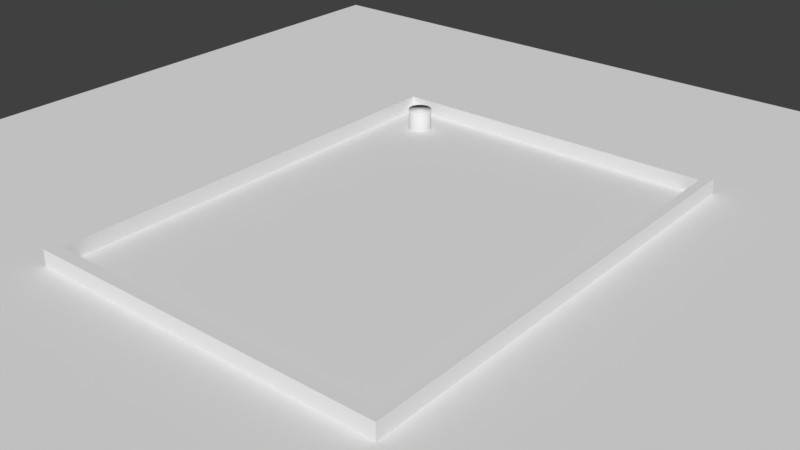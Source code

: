 # Source: baseCourseBlender.blend  (saved by Blender 2.78.0; exported with 4.5.12 LTS)
import bpy
from mathutils import Matrix  # noqa: F401  (used for matrix-valued properties, if any)

bpy.ops.wm.read_factory_settings(use_empty=True)
scene = bpy.context.scene
scene.name = 'Scene'

# ---- collections
col_collection_1 = bpy.data.collections.new('Collection 1'); scene.collection.children.link(col_collection_1)

# ---- world
world_world = bpy.data.worlds.new('World'); scene.world = world_world
world_world.color = (0.05088, 0.05088, 0.05088)
world_world.use_sun_shadow = False
world_world.sun_shadow_jitter_overblur = 0.0
world_world.cycles.sampling_method = 'MANUAL'

# ---- meshes
me_plane = bpy.data.meshes.new('Plane')
me_plane.from_pydata([(-1.0, -1.0, 0.0), (1.0, -1.0, 0.0), (-1.0, 1.0, 0.0), (1.0, 1.0, 0.0)], [], [(0, 1, 3, 2)])
me_plane.use_remesh_preserve_volume = False
me_plane.use_remesh_preserve_attributes = False
me_plane.use_mirror_vertex_groups = False
me_plane.update()
me_cylinder = bpy.data.meshes.new('Cylinder')
me_cylinder.from_pydata([(0.0, 1.0, -1.0), (0.0, 1.0, 1.0), (0.1951, 0.9808, -1.0), (0.1951, 0.9808, 1.0), (0.3827, 0.9239, -1.0), (0.3827, 0.9239, 1.0), (0.5556, 0.8315, -1.0), (0.5556, 0.8315, 1.0), (0.7071, 0.7071, -1.0), (0.7071, 0.7071, 1.0), (0.8315, 0.5556, -1.0), (0.8315, 0.5556, 1.0), (0.9239, 0.3827, -1.0), (0.9239, 0.3827, 1.0), (0.9808, 0.1951, -1.0), (0.9808, 0.1951, 1.0), (1.0, 7.55e-08, -1.0), (1.0, 7.55e-08, 1.0), (0.9808, -0.1951, -1.0), (0.9808, -0.1951, 1.0), (0.9239, -0.3827, -1.0), (0.9239, -0.3827, 1.0), (0.8315, -0.5556, -1.0), (0.8315, -0.5556, 1.0), (0.7071, -0.7071, -1.0), (0.7071, -0.7071, 1.0), (0.5556, -0.8315, -1.0), (0.5556, -0.8315, 1.0), (0.3827, -0.9239, -1.0), (0.3827, -0.9239, 1.0), (0.1951, -0.9808, -1.0), (0.1951, -0.9808, 1.0), (-3.258e-07, -1.0, -1.0), (-3.258e-07, -1.0, 1.0), (-0.1951, -0.9808, -1.0), (-0.1951, -0.9808, 1.0), (-0.3827, -0.9239, -1.0), (-0.3827, -0.9239, 1.0), (-0.5556, -0.8315, -1.0), (-0.5556, -0.8315, 1.0), (-0.7071, -0.7071, -1.0), (-0.7071, -0.7071, 1.0), (-0.8315, -0.5556, -1.0), (-0.8315, -0.5556, 1.0), (-0.9239, -0.3827, -1.0), (-0.9239, -0.3827, 1.0), (-0.9808, -0.1951, -1.0), (-0.9808, -0.1951, 1.0), (-1.0, 9.656e-07, -1.0), (-1.0, 9.656e-07, 1.0), (-0.9808, 0.1951, -1.0), (-0.9808, 0.1951, 1.0), (-0.9239, 0.3827, -1.0), (-0.9239, 0.3827, 1.0), (-0.8315, 0.5556, -1.0), (-0.8315, 0.5556, 1.0), (-0.7071, 0.7071, -1.0), (-0.7071, 0.7071, 1.0), (-0.5556, 0.8315, -1.0), (-0.5556, 0.8315, 1.0), (-0.3827, 0.9239, -1.0), (-0.3827, 0.9239, 1.0), (-0.1951, 0.9808, -1.0), (-0.1951, 0.9808, 1.0)], [], [(0, 1, 3, 2), (2, 3, 5, 4), (4, 5, 7, 6), (6, 7, 9, 8), (8, 9, 11, 10), (10, 11, 13, 12), (12, 13, 15, 14), (14, 15, 17, 16), (16, 17, 19, 18), (18, 19, 21, 20), (20, 21, 23, 22), (22, 23, 25, 24), (24, 25, 27, 26), (26, 27, 29, 28), (28, 29, 31, 30), (30, 31, 33, 32), (32, 33, 35, 34), (34, 35, 37, 36), (36, 37, 39, 38), (38, 39, 41, 40), (40, 41, 43, 42), (42, 43, 45, 44), (44, 45, 47, 46), (46, 47, 49, 48), (48, 49, 51, 50), (50, 51, 53, 52), (52, 53, 55, 54), (54, 55, 57, 56), (56, 57, 59, 58), (58, 59, 61, 60), (3, 1, 63, 61, 59, 57, 55, 53, 51, 49, 47, 45, 43, 41, 39, 37, 35, 33, 31, 29, 27, 25, 23, 21, 19, 17, 15, 13, 11, 9, 7, 5), (60, 61, 63, 62), (62, 63, 1, 0), (0, 2, 4, 6, 8, 10, 12, 14, 16, 18, 20, 22, 24, 26, 28, 30, 32, 34, 36, 38, 40, 42, 44, 46, 48, 50, 52, 54, 56, 58, 60, 62)])
me_cylinder.polygons.foreach_set('use_smooth', [True] * 34)
me_cylinder.use_remesh_preserve_volume = False
me_cylinder.use_remesh_preserve_attributes = False
me_cylinder.use_mirror_vertex_groups = False
me_cylinder.update()
me_cube_001 = bpy.data.meshes.new('Cube.001')
me_cube_001.from_pydata([(-1.0, -1.0, -0.7964), (-1.0, -1.0, 1.0), (-1.0, 1.0, -0.7964), (-1.0, 1.0, 1.0), (1.0, -1.0, -0.7964), (1.0, -1.0, 1.0), (1.0, 1.0, -0.7964), (1.0, 1.0, 1.0), (-0.9496, -0.9496, 1.0), (-0.9496, 0.9496, 1.0), (0.9496, 0.9496, 1.0), (0.9496, -0.9496, 1.0), (-0.9496, -0.9496, 0.1337), (-0.9496, 0.9496, 0.1337), (0.9496, 0.9496, 0.1337), (0.9496, -0.9496, 0.1337)], [], [(0, 1, 3, 2), (2, 3, 7, 6), (6, 7, 5, 4), (4, 5, 1, 0), (2, 6, 4, 0), (5, 7, 10, 11), (8, 11, 15, 12), (3, 1, 8, 9), (1, 5, 11, 8), (7, 3, 9, 10), (14, 13, 12, 15), (10, 9, 13, 14), (11, 10, 14, 15), (9, 8, 12, 13)])
me_cube_001.use_remesh_preserve_volume = False
me_cube_001.use_remesh_preserve_attributes = False
me_cube_001.use_mirror_vertex_groups = False
me_cube_001.update()

# ---- objects
ob_plane = bpy.data.objects.new('Plane', me_plane)
ob_cylinder = bpy.data.objects.new('Cylinder', me_cylinder)
ob_cube = bpy.data.objects.new('Cube', me_cube_001)

# ---- transforms, parenting, visibility, modifiers, constraints
ob_plane.location = (0.0, 0.0, 0.3546)
ob_plane.scale = (-82.97, -82.97, -82.97)
ob_plane.hide_viewport = True
ob_plane.lineart.crease_threshold = 0.0
ob_cylinder.location = (-22.03, 31.95, 1.108)
ob_cylinder.scale = (2.0, 2.0, 2.852)
ob_cylinder.hide_viewport = True
ob_cylinder.lineart.crease_threshold = 0.0
ob_cube.location = (0.0, 0.0, 0.0)
ob_cube.scale = (30.0, 40.0, 3.0)
ob_cube.lineart.crease_threshold = 0.0
_m = ob_cube.modifiers.new('Boolean', 'BOOLEAN')
_m.object = ob_cylinder
_m.solver = 'FAST'
_m = ob_cube.modifiers.new('Triangulate', 'TRIANGULATE')

# ---- collection membership
col_collection_1.objects.link(ob_plane)
col_collection_1.objects.link(ob_cylinder)
col_collection_1.objects.link(ob_cube)

# ---- scene / render settings (as saved in the file)
scene.frame_start = 1; scene.frame_end = 250; scene.frame_set(1)
scene.render.engine = 'BLENDER_EEVEE_NEXT'
scene.render.resolution_percentage = 50
scene.render.dither_intensity = 0.0
scene.cycles.use_denoising = False
scene.cycles.samples = 128
scene.cycles.sampling_pattern = 'TABULATED_SOBOL'
scene.cycles.light_sampling_threshold = 0.0
scene.cycles.use_adaptive_sampling = False
scene.cycles.use_light_tree = False
scene.cycles.blur_glossy = 0.0
scene.cycles.sample_clamp_indirect = 0.0
scene.view_settings.view_transform = 'Standard'
bpy.context.view_layer.update()

# ---- added for rendering (the .blend has no active camera and no usable light): camera, sun
cam_auto = bpy.data.cameras.new('AutoCamera')
cam_auto.lens = 50.0
cam_auto.sensor_width = 36.0
cam_auto.clip_end = 1627.03
ob_auto_camera = bpy.data.objects.new('AutoCamera', cam_auto)
scene.collection.objects.link(ob_auto_camera)
ob_auto_camera.location = (92.7087, -111.25, 74.9521)
ob_auto_camera.rotation_euler = (1.09748, -7.21219e-08, 0.694738)
scene.camera = ob_auto_camera
light_auto_sun = bpy.data.lights.new('AutoSun', 'SUN')
light_auto_sun.energy = 3.0
light_auto_sun.angle = 0.0523599
ob_auto_sun = bpy.data.objects.new('AutoSun', light_auto_sun)
scene.collection.objects.link(ob_auto_sun)
ob_auto_sun.rotation_euler = (0.872665, 0.174533, 0.523599)
bpy.context.view_layer.update()
